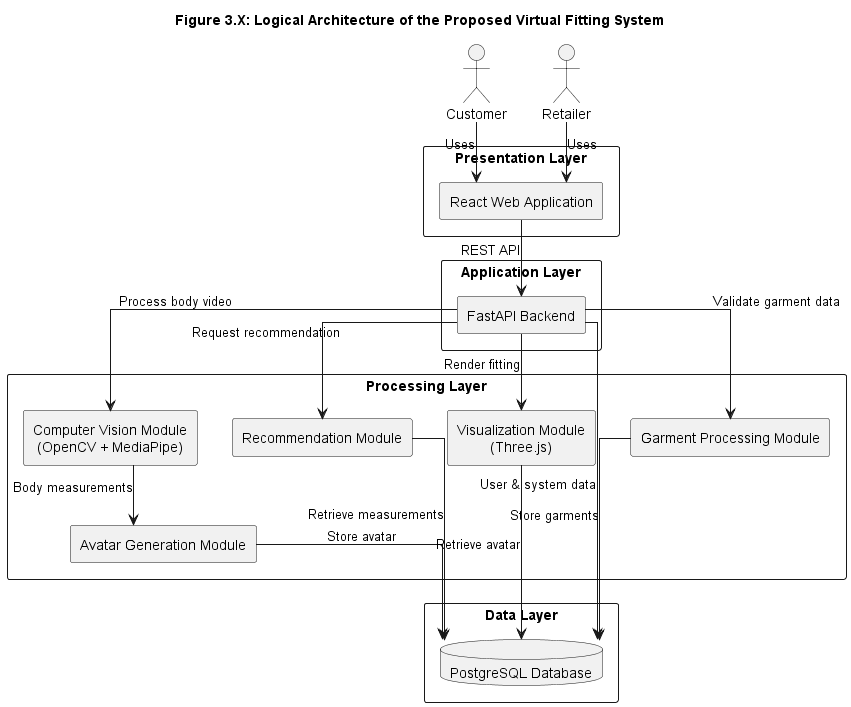

The diagram above was rendered by PlantUML. Its source (embedded in the PNG):
@startuml Logical_Architecture
title Figure 3.X: Logical Architecture of the Proposed Virtual Fitting System

top to bottom direction

skinparam componentStyle rectangle
skinparam shadowing false
skinparam packageStyle rectangle
skinparam linetype ortho
skinparam defaultTextAlignment center

actor Customer
actor Retailer

package "Presentation Layer" {
    component "React Web Application" as React
}

package "Application Layer" {
    component "FastAPI Backend" as Backend
}

package "Processing Layer" {

    component "Computer Vision Module\n(OpenCV + MediaPipe)" as CV

    component "Avatar Generation Module" as Avatar

    component "Recommendation Module" as Recommend

    component "Visualization Module\n(Three.js)" as Visualize

    component "Garment Processing Module" as Garment

}

package "Data Layer" {
    database "PostgreSQL Database" as DB
}

Customer --> React : Uses
Retailer --> React : Uses

React --> Backend : REST API

Backend --> CV : Process body video
Backend --> Garment : Validate garment data
Backend --> Recommend : Request recommendation
Backend --> Visualize : Render fitting

CV --> Avatar : Body measurements

Avatar --> DB : Store avatar
Garment --> DB : Store garments
Recommend --> DB : Retrieve measurements
Visualize --> DB : Retrieve avatar
Backend --> DB : User & system data

@enduml